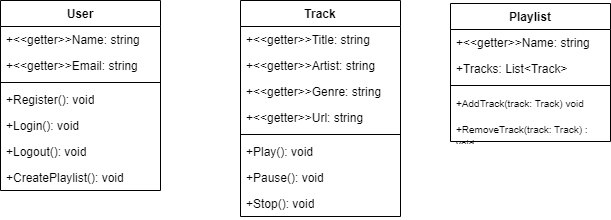

The diagram above was exported from draw.io. Its source (the exported page's mxGraphModel, read from the mxfile embedded in the PNG):
<mxGraphModel dx="3653" dy="2157" grid="1" gridSize="10" guides="1" tooltips="1" connect="1" arrows="1" fold="1" page="1" pageScale="1" pageWidth="827" pageHeight="1169" math="0" shadow="0">
  <root>
    <mxCell id="0" />
    <mxCell id="1" parent="0" />
    <mxCell id="07KCug_qG7yRVqI6C2hy-2" value="Track" style="swimlane;fontStyle=1;align=center;verticalAlign=top;childLayout=stackLayout;horizontal=1;startSize=26;horizontalStack=0;resizeParent=1;resizeParentMax=0;resizeLast=0;collapsible=1;marginBottom=0;whiteSpace=wrap;html=1;" vertex="1" parent="1">
      <mxGeometry x="260" y="257" width="160" height="216" as="geometry" />
    </mxCell>
    <mxCell id="07KCug_qG7yRVqI6C2hy-3" value="+&amp;lt;&amp;lt;getter&amp;gt;&amp;gt;Title: string" style="text;strokeColor=none;fillColor=none;align=left;verticalAlign=top;spacingLeft=4;spacingRight=4;overflow=hidden;rotatable=0;points=[[0,0.5],[1,0.5]];portConstraint=eastwest;whiteSpace=wrap;html=1;" vertex="1" parent="07KCug_qG7yRVqI6C2hy-2">
      <mxGeometry y="26" width="160" height="26" as="geometry" />
    </mxCell>
    <mxCell id="07KCug_qG7yRVqI6C2hy-86" value="+&amp;lt;&amp;lt;getter&amp;gt;&amp;gt;Artist: string" style="text;strokeColor=none;fillColor=none;align=left;verticalAlign=top;spacingLeft=4;spacingRight=4;overflow=hidden;rotatable=0;points=[[0,0.5],[1,0.5]];portConstraint=eastwest;whiteSpace=wrap;html=1;" vertex="1" parent="07KCug_qG7yRVqI6C2hy-2">
      <mxGeometry y="52" width="160" height="26" as="geometry" />
    </mxCell>
    <mxCell id="07KCug_qG7yRVqI6C2hy-88" value="+&amp;lt;&amp;lt;getter&amp;gt;&amp;gt;Genre: string " style="text;strokeColor=none;fillColor=none;align=left;verticalAlign=top;spacingLeft=4;spacingRight=4;overflow=hidden;rotatable=0;points=[[0,0.5],[1,0.5]];portConstraint=eastwest;whiteSpace=wrap;html=1;" vertex="1" parent="07KCug_qG7yRVqI6C2hy-2">
      <mxGeometry y="78" width="160" height="26" as="geometry" />
    </mxCell>
    <mxCell id="07KCug_qG7yRVqI6C2hy-89" value="+&amp;lt;&amp;lt;getter&amp;gt;&amp;gt;Url: string" style="text;strokeColor=none;fillColor=none;align=left;verticalAlign=top;spacingLeft=4;spacingRight=4;overflow=hidden;rotatable=0;points=[[0,0.5],[1,0.5]];portConstraint=eastwest;whiteSpace=wrap;html=1;" vertex="1" parent="07KCug_qG7yRVqI6C2hy-2">
      <mxGeometry y="104" width="160" height="26" as="geometry" />
    </mxCell>
    <mxCell id="07KCug_qG7yRVqI6C2hy-4" value="" style="line;strokeWidth=1;fillColor=none;align=left;verticalAlign=middle;spacingTop=-1;spacingLeft=3;spacingRight=3;rotatable=0;labelPosition=right;points=[];portConstraint=eastwest;strokeColor=inherit;" vertex="1" parent="07KCug_qG7yRVqI6C2hy-2">
      <mxGeometry y="130" width="160" height="8" as="geometry" />
    </mxCell>
    <mxCell id="07KCug_qG7yRVqI6C2hy-5" value="+Play(): void" style="text;strokeColor=none;fillColor=none;align=left;verticalAlign=top;spacingLeft=4;spacingRight=4;overflow=hidden;rotatable=0;points=[[0,0.5],[1,0.5]];portConstraint=eastwest;whiteSpace=wrap;html=1;" vertex="1" parent="07KCug_qG7yRVqI6C2hy-2">
      <mxGeometry y="138" width="160" height="26" as="geometry" />
    </mxCell>
    <mxCell id="07KCug_qG7yRVqI6C2hy-90" value="+Pause(): void" style="text;strokeColor=none;fillColor=none;align=left;verticalAlign=top;spacingLeft=4;spacingRight=4;overflow=hidden;rotatable=0;points=[[0,0.5],[1,0.5]];portConstraint=eastwest;whiteSpace=wrap;html=1;" vertex="1" parent="07KCug_qG7yRVqI6C2hy-2">
      <mxGeometry y="164" width="160" height="26" as="geometry" />
    </mxCell>
    <mxCell id="07KCug_qG7yRVqI6C2hy-91" value="+Stop(): void" style="text;strokeColor=none;fillColor=none;align=left;verticalAlign=top;spacingLeft=4;spacingRight=4;overflow=hidden;rotatable=0;points=[[0,0.5],[1,0.5]];portConstraint=eastwest;whiteSpace=wrap;html=1;" vertex="1" parent="07KCug_qG7yRVqI6C2hy-2">
      <mxGeometry y="190" width="160" height="26" as="geometry" />
    </mxCell>
    <mxCell id="07KCug_qG7yRVqI6C2hy-92" value="User" style="swimlane;fontStyle=1;align=center;verticalAlign=top;childLayout=stackLayout;horizontal=1;startSize=26;horizontalStack=0;resizeParent=1;resizeParentMax=0;resizeLast=0;collapsible=1;marginBottom=0;whiteSpace=wrap;html=1;" vertex="1" parent="1">
      <mxGeometry x="20" y="257" width="160" height="190" as="geometry" />
    </mxCell>
    <mxCell id="07KCug_qG7yRVqI6C2hy-93" value="+&amp;lt;&amp;lt;getter&amp;gt;&amp;gt;Name: string" style="text;strokeColor=none;fillColor=none;align=left;verticalAlign=top;spacingLeft=4;spacingRight=4;overflow=hidden;rotatable=0;points=[[0,0.5],[1,0.5]];portConstraint=eastwest;whiteSpace=wrap;html=1;" vertex="1" parent="07KCug_qG7yRVqI6C2hy-92">
      <mxGeometry y="26" width="160" height="26" as="geometry" />
    </mxCell>
    <mxCell id="07KCug_qG7yRVqI6C2hy-94" value="+&amp;lt;&amp;lt;getter&amp;gt;&amp;gt;Email: string" style="text;strokeColor=none;fillColor=none;align=left;verticalAlign=top;spacingLeft=4;spacingRight=4;overflow=hidden;rotatable=0;points=[[0,0.5],[1,0.5]];portConstraint=eastwest;whiteSpace=wrap;html=1;" vertex="1" parent="07KCug_qG7yRVqI6C2hy-92">
      <mxGeometry y="52" width="160" height="26" as="geometry" />
    </mxCell>
    <mxCell id="07KCug_qG7yRVqI6C2hy-98" value="" style="line;strokeWidth=1;fillColor=none;align=left;verticalAlign=middle;spacingTop=-1;spacingLeft=3;spacingRight=3;rotatable=0;labelPosition=right;points=[];portConstraint=eastwest;strokeColor=inherit;" vertex="1" parent="07KCug_qG7yRVqI6C2hy-92">
      <mxGeometry y="78" width="160" height="8" as="geometry" />
    </mxCell>
    <mxCell id="07KCug_qG7yRVqI6C2hy-99" value="+Register(): void " style="text;strokeColor=none;fillColor=none;align=left;verticalAlign=top;spacingLeft=4;spacingRight=4;overflow=hidden;rotatable=0;points=[[0,0.5],[1,0.5]];portConstraint=eastwest;whiteSpace=wrap;html=1;" vertex="1" parent="07KCug_qG7yRVqI6C2hy-92">
      <mxGeometry y="86" width="160" height="26" as="geometry" />
    </mxCell>
    <mxCell id="07KCug_qG7yRVqI6C2hy-100" value="+Login(): void" style="text;strokeColor=none;fillColor=none;align=left;verticalAlign=top;spacingLeft=4;spacingRight=4;overflow=hidden;rotatable=0;points=[[0,0.5],[1,0.5]];portConstraint=eastwest;whiteSpace=wrap;html=1;" vertex="1" parent="07KCug_qG7yRVqI6C2hy-92">
      <mxGeometry y="112" width="160" height="26" as="geometry" />
    </mxCell>
    <mxCell id="07KCug_qG7yRVqI6C2hy-101" value="+Logout(): void" style="text;strokeColor=none;fillColor=none;align=left;verticalAlign=top;spacingLeft=4;spacingRight=4;overflow=hidden;rotatable=0;points=[[0,0.5],[1,0.5]];portConstraint=eastwest;whiteSpace=wrap;html=1;" vertex="1" parent="07KCug_qG7yRVqI6C2hy-92">
      <mxGeometry y="138" width="160" height="26" as="geometry" />
    </mxCell>
    <mxCell id="07KCug_qG7yRVqI6C2hy-102" value="+CreatePlaylist(): void" style="text;strokeColor=none;fillColor=none;align=left;verticalAlign=top;spacingLeft=4;spacingRight=4;overflow=hidden;rotatable=0;points=[[0,0.5],[1,0.5]];portConstraint=eastwest;whiteSpace=wrap;html=1;" vertex="1" parent="07KCug_qG7yRVqI6C2hy-92">
      <mxGeometry y="164" width="160" height="26" as="geometry" />
    </mxCell>
    <mxCell id="07KCug_qG7yRVqI6C2hy-103" value="Playlist" style="swimlane;fontStyle=1;align=center;verticalAlign=top;childLayout=stackLayout;horizontal=1;startSize=26;horizontalStack=0;resizeParent=1;resizeParentMax=0;resizeLast=0;collapsible=1;marginBottom=0;whiteSpace=wrap;html=1;" vertex="1" parent="1">
      <mxGeometry x="470" y="260" width="160" height="138" as="geometry" />
    </mxCell>
    <mxCell id="07KCug_qG7yRVqI6C2hy-104" value="+&amp;lt;&amp;lt;getter&amp;gt;&amp;gt;Name: string" style="text;strokeColor=none;fillColor=none;align=left;verticalAlign=top;spacingLeft=4;spacingRight=4;overflow=hidden;rotatable=0;points=[[0,0.5],[1,0.5]];portConstraint=eastwest;whiteSpace=wrap;html=1;" vertex="1" parent="07KCug_qG7yRVqI6C2hy-103">
      <mxGeometry y="26" width="160" height="26" as="geometry" />
    </mxCell>
    <mxCell id="07KCug_qG7yRVqI6C2hy-111" value="+Tracks: List&amp;lt;Track&amp;gt;" style="text;strokeColor=none;fillColor=none;align=left;verticalAlign=top;spacingLeft=4;spacingRight=4;overflow=hidden;rotatable=0;points=[[0,0.5],[1,0.5]];portConstraint=eastwest;whiteSpace=wrap;html=1;" vertex="1" parent="07KCug_qG7yRVqI6C2hy-103">
      <mxGeometry y="52" width="160" height="26" as="geometry" />
    </mxCell>
    <mxCell id="07KCug_qG7yRVqI6C2hy-106" value="" style="line;strokeWidth=1;fillColor=none;align=left;verticalAlign=middle;spacingTop=-1;spacingLeft=3;spacingRight=3;rotatable=0;labelPosition=right;points=[];portConstraint=eastwest;strokeColor=inherit;" vertex="1" parent="07KCug_qG7yRVqI6C2hy-103">
      <mxGeometry y="78" width="160" height="8" as="geometry" />
    </mxCell>
    <mxCell id="07KCug_qG7yRVqI6C2hy-107" value="&lt;font style=&quot;font-size: 10px;&quot;&gt;+AddTrack(track: Track) void&lt;/font&gt;" style="text;strokeColor=none;fillColor=none;align=left;verticalAlign=top;spacingLeft=4;spacingRight=4;overflow=hidden;rotatable=0;points=[[0,0.5],[1,0.5]];portConstraint=eastwest;whiteSpace=wrap;html=1;" vertex="1" parent="07KCug_qG7yRVqI6C2hy-103">
      <mxGeometry y="86" width="160" height="26" as="geometry" />
    </mxCell>
    <mxCell id="07KCug_qG7yRVqI6C2hy-110" value="&lt;font style=&quot;font-size: 10px;&quot;&gt;+RemoveTrack(track: Track) : void&lt;/font&gt;" style="text;strokeColor=none;fillColor=none;align=left;verticalAlign=top;spacingLeft=4;spacingRight=4;overflow=hidden;rotatable=0;points=[[0,0.5],[1,0.5]];portConstraint=eastwest;whiteSpace=wrap;html=1;" vertex="1" parent="07KCug_qG7yRVqI6C2hy-103">
      <mxGeometry y="112" width="160" height="26" as="geometry" />
    </mxCell>
  </root>
</mxGraphModel>